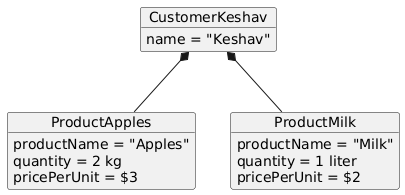

The diagram above was rendered by PlantUML. Its source (embedded in the PNG):
@startuml
object CustomerKeshav {
  name = "Keshav"
}

object ProductApples {
  productName = "Apples"
  quantity = 2 kg
  pricePerUnit = $3
}

object ProductMilk {
  productName = "Milk"
  quantity = 1 liter
  pricePerUnit = $2
}

CustomerKeshav *-- ProductApples
CustomerKeshav *-- ProductMilk
@enduml